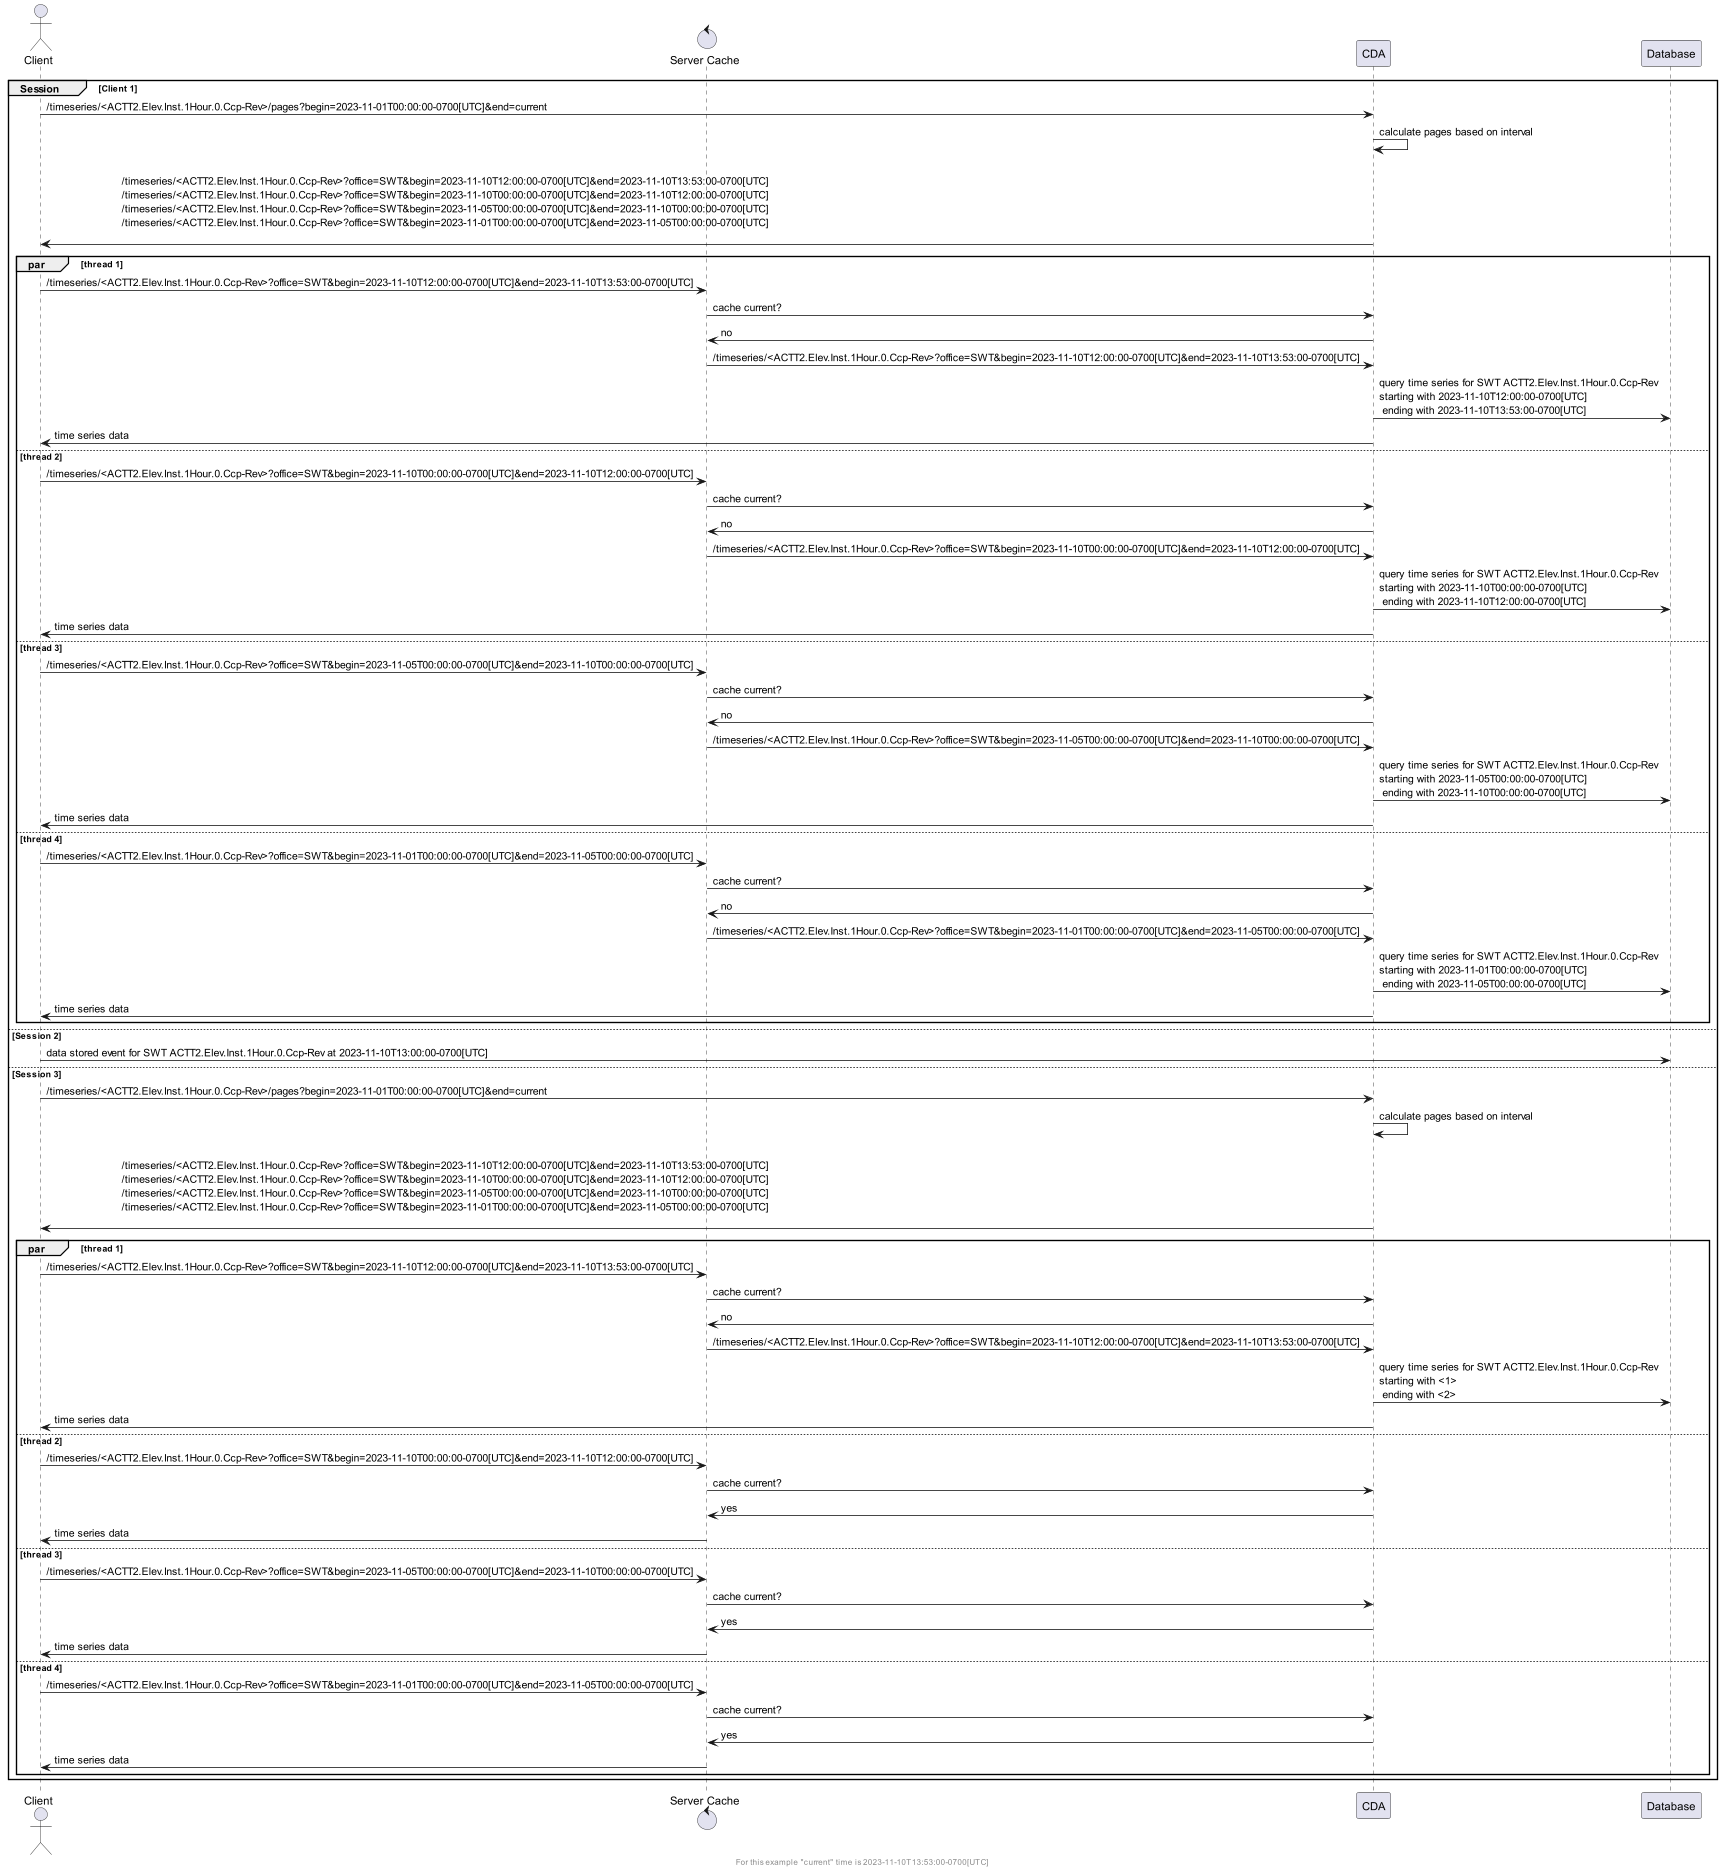

The diagram above was rendered by PlantUML. Its source (embedded in the PNG):
@startuml
'https://plantuml.com/sequence-diagram

actor Client as "Client"
control ReverseProxy as "Server Cache"
group Session [Client 1]
    Client -> CDA: /timeseries/<ACTT2.Elev.Inst.1Hour.0.Ccp-Rev>/pages?begin=2023-11-01T00:00:00-0700[UTC]&end=current
    CDA -> CDA: calculate pages based on interval
    CDA -> Client: \n                     /timeseries/<ACTT2.Elev.Inst.1Hour.0.Ccp-Rev>?office=SWT&begin=2023-11-10T12:00:00-0700[UTC]&end=2023-11-10T13:53:00-0700[UTC]\n                     /timeseries/<ACTT2.Elev.Inst.1Hour.0.Ccp-Rev>?office=SWT&begin=2023-11-10T00:00:00-0700[UTC]&end=2023-11-10T12:00:00-0700[UTC]\n                     /timeseries/<ACTT2.Elev.Inst.1Hour.0.Ccp-Rev>?office=SWT&begin=2023-11-05T00:00:00-0700[UTC]&end=2023-11-10T00:00:00-0700[UTC]\n                     /timeseries/<ACTT2.Elev.Inst.1Hour.0.Ccp-Rev>?office=SWT&begin=2023-11-01T00:00:00-0700[UTC]&end=2023-11-05T00:00:00-0700[UTC]\n
    par thread 1
        Client -> ReverseProxy: /timeseries/<ACTT2.Elev.Inst.1Hour.0.Ccp-Rev>?office=SWT&begin=2023-11-10T12:00:00-0700[UTC]&end=2023-11-10T13:53:00-0700[UTC]
        ReverseProxy -> CDA: cache current?
        CDA -> ReverseProxy: no
        ReverseProxy -> CDA: /timeseries/<ACTT2.Elev.Inst.1Hour.0.Ccp-Rev>?office=SWT&begin=2023-11-10T12:00:00-0700[UTC]&end=2023-11-10T13:53:00-0700[UTC]
        CDA -> Database: query time series for SWT ACTT2.Elev.Inst.1Hour.0.Ccp-Rev\nstarting with 2023-11-10T12:00:00-0700[UTC] \n ending with 2023-11-10T13:53:00-0700[UTC]
        CDA -> Client: time series data
    else thread 2
        Client -> ReverseProxy: /timeseries/<ACTT2.Elev.Inst.1Hour.0.Ccp-Rev>?office=SWT&begin=2023-11-10T00:00:00-0700[UTC]&end=2023-11-10T12:00:00-0700[UTC]
        ReverseProxy -> CDA: cache current?
        CDA -> ReverseProxy: no
        ReverseProxy -> CDA: /timeseries/<ACTT2.Elev.Inst.1Hour.0.Ccp-Rev>?office=SWT&begin=2023-11-10T00:00:00-0700[UTC]&end=2023-11-10T12:00:00-0700[UTC]
        CDA -> Database: query time series for SWT ACTT2.Elev.Inst.1Hour.0.Ccp-Rev\nstarting with 2023-11-10T00:00:00-0700[UTC] \n ending with 2023-11-10T12:00:00-0700[UTC]
        CDA -> Client: time series data
    else thread 3
        Client -> ReverseProxy: /timeseries/<ACTT2.Elev.Inst.1Hour.0.Ccp-Rev>?office=SWT&begin=2023-11-05T00:00:00-0700[UTC]&end=2023-11-10T00:00:00-0700[UTC]
        ReverseProxy -> CDA: cache current?
        CDA -> ReverseProxy: no
        ReverseProxy -> CDA: /timeseries/<ACTT2.Elev.Inst.1Hour.0.Ccp-Rev>?office=SWT&begin=2023-11-05T00:00:00-0700[UTC]&end=2023-11-10T00:00:00-0700[UTC]
        CDA -> Database: query time series for SWT ACTT2.Elev.Inst.1Hour.0.Ccp-Rev\nstarting with 2023-11-05T00:00:00-0700[UTC] \n ending with 2023-11-10T00:00:00-0700[UTC]
        CDA -> Client: time series data
    else thread 4
        Client -> ReverseProxy: /timeseries/<ACTT2.Elev.Inst.1Hour.0.Ccp-Rev>?office=SWT&begin=2023-11-01T00:00:00-0700[UTC]&end=2023-11-05T00:00:00-0700[UTC]
        ReverseProxy -> CDA: cache current?
        CDA -> ReverseProxy: no
        ReverseProxy -> CDA: /timeseries/<ACTT2.Elev.Inst.1Hour.0.Ccp-Rev>?office=SWT&begin=2023-11-01T00:00:00-0700[UTC]&end=2023-11-05T00:00:00-0700[UTC]
        CDA -> Database: query time series for SWT ACTT2.Elev.Inst.1Hour.0.Ccp-Rev\nstarting with 2023-11-01T00:00:00-0700[UTC] \n ending with 2023-11-05T00:00:00-0700[UTC]
        CDA -> Client: time series data
    end
else Session 2
    Client -> Database: data stored event for SWT ACTT2.Elev.Inst.1Hour.0.Ccp-Rev at 2023-11-10T13:00:00-0700[UTC]
else Session 3
    Client -> CDA: /timeseries/<ACTT2.Elev.Inst.1Hour.0.Ccp-Rev>/pages?begin=2023-11-01T00:00:00-0700[UTC]&end=current
    CDA -> CDA: calculate pages based on interval
    CDA -> Client: \n                     /timeseries/<ACTT2.Elev.Inst.1Hour.0.Ccp-Rev>?office=SWT&begin=2023-11-10T12:00:00-0700[UTC]&end=2023-11-10T13:53:00-0700[UTC]\n                     /timeseries/<ACTT2.Elev.Inst.1Hour.0.Ccp-Rev>?office=SWT&begin=2023-11-10T00:00:00-0700[UTC]&end=2023-11-10T12:00:00-0700[UTC]\n                     /timeseries/<ACTT2.Elev.Inst.1Hour.0.Ccp-Rev>?office=SWT&begin=2023-11-05T00:00:00-0700[UTC]&end=2023-11-10T00:00:00-0700[UTC]\n                     /timeseries/<ACTT2.Elev.Inst.1Hour.0.Ccp-Rev>?office=SWT&begin=2023-11-01T00:00:00-0700[UTC]&end=2023-11-05T00:00:00-0700[UTC]\n
    par thread 1
        Client -> ReverseProxy: /timeseries/<ACTT2.Elev.Inst.1Hour.0.Ccp-Rev>?office=SWT&begin=2023-11-10T12:00:00-0700[UTC]&end=2023-11-10T13:53:00-0700[UTC]
        ReverseProxy -> CDA: cache current?
        CDA -> ReverseProxy: no
        ReverseProxy -> CDA: /timeseries/<ACTT2.Elev.Inst.1Hour.0.Ccp-Rev>?office=SWT&begin=2023-11-10T12:00:00-0700[UTC]&end=2023-11-10T13:53:00-0700[UTC]
        CDA -> Database: query time series for SWT ACTT2.Elev.Inst.1Hour.0.Ccp-Rev\nstarting with <1> \n ending with <2>
        CDA -> Client: time series data
    else thread 2
        Client -> ReverseProxy: /timeseries/<ACTT2.Elev.Inst.1Hour.0.Ccp-Rev>?office=SWT&begin=2023-11-10T00:00:00-0700[UTC]&end=2023-11-10T12:00:00-0700[UTC]
        ReverseProxy -> CDA: cache current?
        CDA -> ReverseProxy: yes
        ReverseProxy -> Client: time series data
    else thread 3
        Client -> ReverseProxy: /timeseries/<ACTT2.Elev.Inst.1Hour.0.Ccp-Rev>?office=SWT&begin=2023-11-05T00:00:00-0700[UTC]&end=2023-11-10T00:00:00-0700[UTC]
        ReverseProxy -> CDA: cache current?
        CDA -> ReverseProxy: yes
        ReverseProxy -> Client: time series data
    else thread 4
        Client -> ReverseProxy: /timeseries/<ACTT2.Elev.Inst.1Hour.0.Ccp-Rev>?office=SWT&begin=2023-11-01T00:00:00-0700[UTC]&end=2023-11-05T00:00:00-0700[UTC]
        ReverseProxy -> CDA: cache current?
        CDA -> ReverseProxy: yes
        ReverseProxy -> Client: time series data
    end
end

footer For this example "current" time is 2023-11-10T13:53:00-0700[UTC]
@enduml